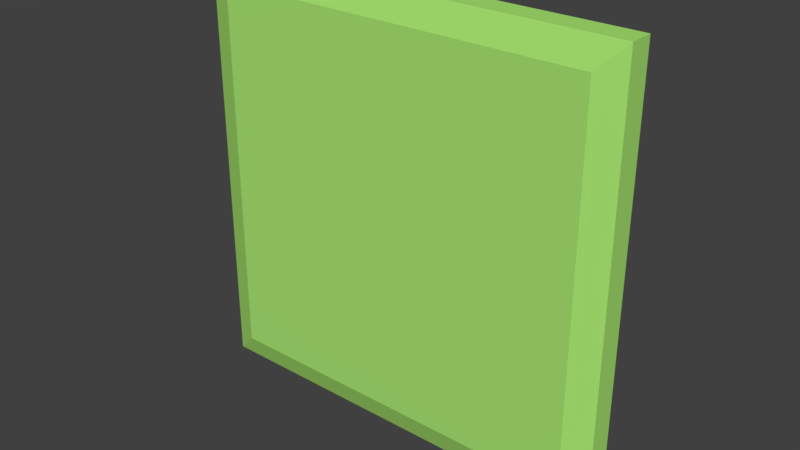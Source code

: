 # Source: groundTile1.blend  (saved by Blender 2.78.0; exported with 4.5.12 LTS)
import bpy
from mathutils import Matrix  # noqa: F401  (used for matrix-valued properties, if any)

bpy.ops.wm.read_factory_settings(use_empty=True)
scene = bpy.context.scene
scene.name = 'Scene'

# ---- collections
col_collection_1 = bpy.data.collections.new('Collection 1'); scene.collection.children.link(col_collection_1)

# ---- materials (node trees are filled in below, after node groups)
mat_material = bpy.data.materials.new('Material')
mat_material.alpha_threshold = 0.0
mat_material.use_transparent_shadow = False
mat_material.diffuse_color = (0.3999, 0.8, 0.1682, 1.0)
mat_material.roughness = 0.5
mat_material.specular_intensity = 0.0
mat_material.line_color = (0.0, 0.0, 0.0, 1.0)

# ---- material node trees

# ---- world
world_world = bpy.data.worlds.new('World'); scene.world = world_world
world_world.color = (0.05088, 0.05088, 0.05088)
world_world.use_sun_shadow = False
world_world.sun_shadow_jitter_overblur = 0.0
world_world.cycles.sampling_method = 'MANUAL'

# ---- meshes
me_cube = bpy.data.meshes.new('Cube')
me_cube.from_pydata([(1.0, 1.0, -0.05693), (1.0, -1.0, -0.05693), (-1.0, -1.0, -0.05693), (-1.0, 1.0, -0.05693), (0.8817, 0.8817, 0.09879), (0.8817, -0.8817, 0.09879), (-0.8817, -0.8817, 0.09879), (-0.8817, 0.8817, 0.09879), (1.0, 1.0, 0.05693), (1.0, -1.0, 0.05693), (-1.0, 1.0, 0.05693), (-1.0, -1.0, 0.05693)], [], [(0, 1, 2, 3), (4, 7, 6, 5), (0, 8, 9, 1), (1, 9, 11, 2), (2, 11, 10, 3), (8, 0, 3, 10), (4, 5, 9, 8), (7, 4, 8, 10), (5, 6, 11, 9), (6, 7, 10, 11)])
me_cube.materials.append(mat_material)
me_cube.use_remesh_preserve_volume = False
me_cube.use_remesh_preserve_attributes = False
me_cube.use_mirror_vertex_groups = False
me_cube.update()

# ---- objects
ob_cube = bpy.data.objects.new('Cube', me_cube)

# ---- transforms, parenting, visibility, modifiers, constraints
ob_cube.location = (0.0, 0.0, 0.0)
ob_cube.rotation_euler = (1.571, -0.0, 0.0)
ob_cube.scale = (0.5, 0.5, 0.5)
ob_cube.lock_rotations_4d = False
ob_cube.empty_display_type = 'ARROWS'
ob_cube.lineart.crease_threshold = 0.0

# ---- collection membership
col_collection_1.objects.link(ob_cube)

# ---- scene / render settings (as saved in the file)
scene.frame_start = 1; scene.frame_end = 250; scene.frame_set(6)
scene.render.engine = 'BLENDER_EEVEE_NEXT'
scene.render.resolution_percentage = 50
scene.render.dither_intensity = 0.0
scene.cycles.use_denoising = False
scene.cycles.samples = 128
scene.cycles.sampling_pattern = 'TABULATED_SOBOL'
scene.cycles.light_sampling_threshold = 0.0
scene.cycles.use_adaptive_sampling = False
scene.cycles.use_light_tree = False
scene.cycles.blur_glossy = 0.0
scene.cycles.sample_clamp_indirect = 0.0
scene.view_settings.view_transform = 'Standard'
bpy.context.view_layer.update()

# ---- added for rendering (the .blend has no active camera and no usable light): camera, sun
cam_auto = bpy.data.cameras.new('AutoCamera')
cam_auto.lens = 50.0
cam_auto.sensor_width = 36.0
cam_auto.clip_end = 1000.0
ob_auto_camera = bpy.data.objects.new('AutoCamera', cam_auto)
scene.collection.objects.link(ob_auto_camera)
ob_auto_camera.location = (1.31045, -1.583, 1.04836)
ob_auto_camera.rotation_euler = (1.09748, -7.21219e-08, 0.694738)
scene.camera = ob_auto_camera
light_auto_sun = bpy.data.lights.new('AutoSun', 'SUN')
light_auto_sun.energy = 3.0
light_auto_sun.angle = 0.0523599
ob_auto_sun = bpy.data.objects.new('AutoSun', light_auto_sun)
scene.collection.objects.link(ob_auto_sun)
ob_auto_sun.rotation_euler = (0.872665, 0.174533, 0.523599)
bpy.context.view_layer.update()
